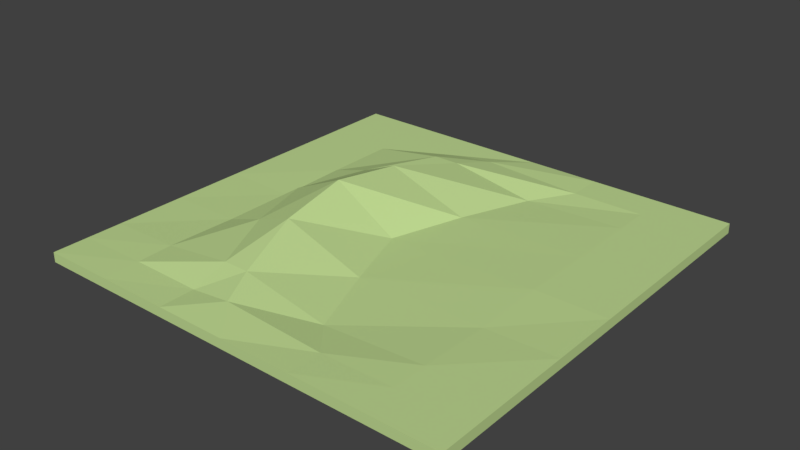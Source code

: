# Source: Plains_II.blend  (saved by Blender 2.79.0; exported with 4.5.12 LTS)
import bpy
from mathutils import Matrix  # noqa: F401  (used for matrix-valued properties, if any)

bpy.ops.wm.read_factory_settings(use_empty=True)
scene = bpy.context.scene
scene.name = 'Scene'

# ---- collections
col_collection_1 = bpy.data.collections.new('Collection 1'); scene.collection.children.link(col_collection_1)

# ---- materials (node trees are filled in below, after node groups)
mat_grass_plains_ii = bpy.data.materials.new('Grass Plains II')
mat_grass_plains_ii.alpha_threshold = 0.0
mat_grass_plains_ii.use_transparent_shadow = False
mat_grass_plains_ii.diffuse_color = (0.53, 0.7, 0.29, 1.0)
mat_grass_plains_ii.roughness = 0.5
mat_grass_plains_ii.line_color = (0.0, 0.0, 0.0, 1.0)

# ---- material node trees

# ---- world
world_world = bpy.data.worlds.new('World'); scene.world = world_world
world_world.color = (0.05088, 0.05088, 0.05088)
world_world.use_sun_shadow = False
world_world.sun_shadow_jitter_overblur = 0.0
world_world.cycles.sampling_method = 'MANUAL'

# ---- meshes
me_cube = bpy.data.meshes.new('Cube')
me_cube.from_pydata([(8.0, 8.0, 0.1847), (8.0, -8.0, 0.1847), (-8.0, -8.0, 0.1847), (-8.0, 8.0, 0.1847), (8.0, 8.0, -0.1847), (-8.0, -8.0, -0.1847), (5.333, 8.0, 0.1847), (2.667, 8.0, 0.1847), (1.907e-06, 8.0, 0.1847), (-2.667, 8.0, 0.1847), (-5.333, 8.0, 0.1847), (5.333, -8.0, 0.1847), (2.667, -8.0, 0.1847), (-4.292e-06, -8.0, 0.1847), (-2.667, -8.0, 0.1847), (-5.333, -8.0, 0.1847), (8.0, -8.0, -0.1847), (-8.0, 8.0, -0.1847), (8.0, 5.333, 0.1847), (8.0, 2.667, 0.1847), (8.0, -4.292e-06, 0.1847), (8.0, -2.667, 0.1847), (8.0, -5.333, 0.1847), (-8.0, -5.333, 0.1847), (-8.0, -2.667, 0.1847), (-8.0, 1.431e-06, 0.1847), (-8.0, 2.667, 0.1847), (-8.0, 5.333, 0.1847), (5.333, 5.333, 0.1847), (5.333, 2.667, 0.1847), (5.333, -4.053e-06, 0.1847), (5.333, -2.667, 0.1042), (5.333, -5.333, 0.1847), (1.532, 5.333, 0.03269), (0.5606, 2.667, 0.08212), (-0.3547, -3.099e-06, 0.03269), (0.5605, -2.667, 0.03269), (1.532, -5.333, -0.04781), (-1.698, 5.333, 0.5948), (-2.516, 2.667, 1.172), (-2.741, -2.146e-06, 1.494), (-2.516, -2.667, 1.122), (-1.698, -5.333, 0.5948), (-2.667, 5.333, 0.5948), (-3.911, 2.667, 0.5948), (-4.716, -9.537e-07, 0.5948), (-3.911, -2.667, 0.6443), (-2.667, -5.333, 0.5948), (-5.333, 5.333, 0.1847), (-5.333, 2.667, 0.1847), (-5.333, 0.0, 0.1461), (-5.333, -2.667, 0.1847), (-5.333, -5.333, 0.2495), (8.0, -6.667, 0.1847), (5.333, -6.667, 0.1847), (2.667, -6.667, 0.1444), (-1.123, -6.667, 0.3577), (-2.667, -6.667, 0.1847), (-5.333, -6.667, 0.2171), (-8.0, -6.667, 0.1847), (-8.0, 6.667, 0.1847), (8.0, 6.667, 0.1847), (5.333, 6.667, 0.1847), (2.667, 6.667, 0.1847), (-1.123, 6.667, 0.3577), (-2.667, 6.667, 0.1847), (-5.333, 6.667, 0.1847)], [], [(58, 59, 2, 15), (16, 53, 1), (5, 15, 2), (17, 60, 3), (10, 4, 17, 3), (0, 4, 6), (6, 4, 7), (7, 4, 8), (8, 4, 9), (9, 4, 10), (16, 1, 11, 5), (5, 11, 12), (5, 12, 13), (5, 13, 14), (5, 14, 15), (53, 54, 11, 1), (54, 55, 12, 11), (55, 56, 13, 12), (56, 57, 14, 13), (57, 58, 15, 14), (65, 66, 48, 43), (43, 48, 49, 44), (44, 49, 50, 45), (45, 50, 51, 46), (46, 51, 52, 47), (64, 65, 43, 38), (38, 43, 44, 39), (39, 44, 45, 40), (40, 45, 46, 41), (41, 46, 47, 42), (63, 64, 38, 33), (33, 38, 39, 34), (34, 39, 40, 35), (35, 40, 41, 36), (36, 41, 42, 37), (62, 63, 33, 28), (28, 33, 34, 29), (29, 34, 35, 30), (30, 35, 36, 31), (31, 36, 37, 32), (61, 62, 28, 18), (18, 28, 29, 19), (19, 29, 30, 20), (20, 30, 31, 21), (21, 31, 32, 22), (17, 59, 23), (17, 23, 24), (17, 24, 25), (17, 25, 26), (17, 26, 27), (16, 61, 18), (16, 18, 19), (16, 19, 20), (16, 20, 21), (16, 21, 22), (66, 60, 27, 48), (48, 27, 26, 49), (49, 26, 25, 50), (50, 25, 24, 51), (51, 24, 23, 52), (5, 2, 59, 17), (47, 52, 58, 57), (42, 47, 57, 56), (37, 42, 56, 55), (32, 37, 55, 54), (22, 32, 54, 53), (16, 22, 53), (52, 23, 59, 58), (10, 3, 60, 66), (4, 0, 61, 16), (0, 6, 62, 61), (6, 7, 63, 62), (7, 8, 64, 63), (8, 9, 65, 64), (9, 10, 66, 65), (17, 27, 60), (17, 4, 16, 5)])
me_cube.materials.append(mat_grass_plains_ii)
me_cube.use_remesh_preserve_volume = False
me_cube.use_remesh_preserve_attributes = False
me_cube.use_mirror_vertex_groups = False
me_cube.update()

# ---- objects
ob_plains_ii = bpy.data.objects.new('Plains II', me_cube)

# ---- transforms, parenting, visibility, modifiers, constraints
ob_plains_ii.location = (0.0, 0.0, 0.0)
ob_plains_ii.rotation_mode = 'QUATERNION'
ob_plains_ii.rotation_quaternion = (1.0, 0.0, 0.0, 0.0)
ob_plains_ii.lock_rotation = (False, True, False)
ob_plains_ii.lock_rotations_4d = False
ob_plains_ii.empty_display_type = 'ARROWS'
ob_plains_ii.lineart.crease_threshold = 0.0

# ---- collection membership
col_collection_1.objects.link(ob_plains_ii)

# ---- scene / render settings (as saved in the file)
scene.frame_start = 1; scene.frame_end = 250; scene.frame_set(1)
scene.render.engine = 'BLENDER_EEVEE_NEXT'
scene.render.resolution_percentage = 50
scene.render.dither_intensity = 0.0
scene.cycles.use_denoising = False
scene.cycles.samples = 128
scene.cycles.sampling_pattern = 'TABULATED_SOBOL'
scene.cycles.light_sampling_threshold = 0.0
scene.cycles.use_adaptive_sampling = False
scene.cycles.use_light_tree = False
scene.cycles.blur_glossy = 0.0
scene.cycles.sample_clamp_indirect = 0.0
scene.view_settings.view_transform = 'Standard'
bpy.context.view_layer.update()

# ---- added for rendering (the .blend has no active camera and no usable light): camera, sun
cam_auto = bpy.data.cameras.new('AutoCamera')
cam_auto.lens = 50.0
cam_auto.sensor_width = 36.0
cam_auto.clip_end = 1000.0
ob_auto_camera = bpy.data.objects.new('AutoCamera', cam_auto)
scene.collection.objects.link(ob_auto_camera)
ob_auto_camera.location = (20.9929, -25.1915, 17.4488)
ob_auto_camera.rotation_euler = (1.09748, -7.21219e-08, 0.694738)
scene.camera = ob_auto_camera
light_auto_sun = bpy.data.lights.new('AutoSun', 'SUN')
light_auto_sun.energy = 3.0
light_auto_sun.angle = 0.0523599
ob_auto_sun = bpy.data.objects.new('AutoSun', light_auto_sun)
scene.collection.objects.link(ob_auto_sun)
ob_auto_sun.rotation_euler = (0.872665, 0.174533, 0.523599)
bpy.context.view_layer.update()
